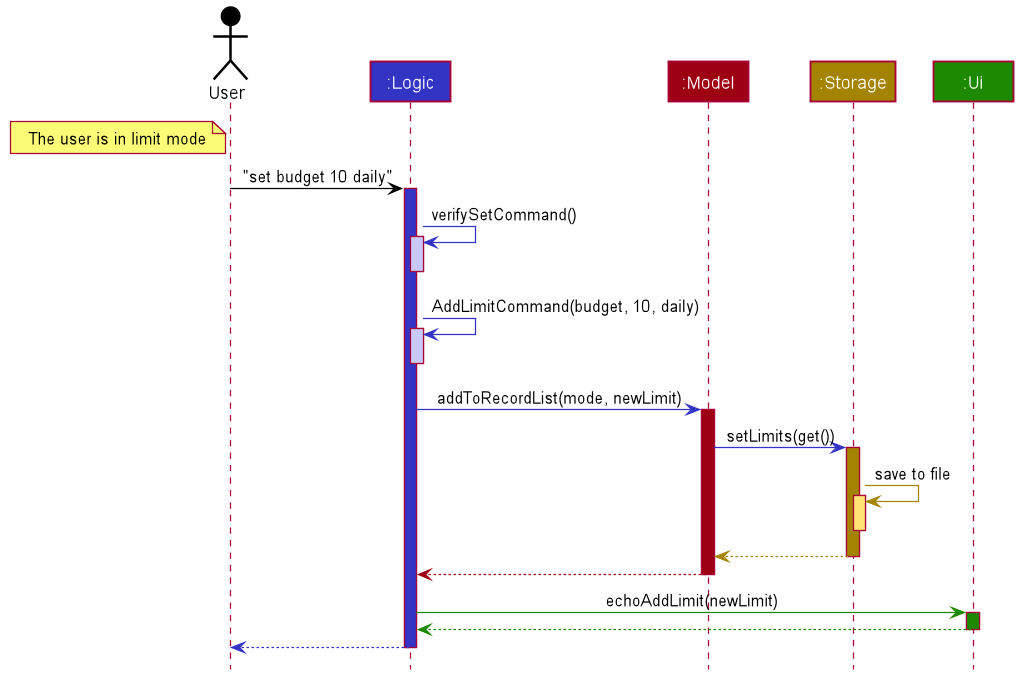

The diagram above was rendered by PlantUML. Its source (embedded in the PNG):
@startuml









skinparam BackgroundColor #FFFFFFF

skinparam Shadowing false

skinparam Class {
    FontColor #FFFFFF
    BorderThickness 1
    BorderColor #FFFFFF
    StereotypeFontColor #FFFFFF
    FontName Arial
}

skinparam Actor {
    BorderColor #000000
    Color #000000
    FontName Arial
}

skinparam Sequence {
    MessageAlign center
    BoxFontSize 15
    BoxPadding 0
    BoxFontColor #FFFFFF
    FontName Arial
}

skinparam Participant {
    FontColor #FFFFFFF
    Padding 20
}

skinparam MinClassWidth 50
skinparam ParticipantPadding 10
skinparam Shadowing false
skinparam DefaultTextAlignment center
skinparam packageStyle Rectangle

hide footbox
hide members
hide circle

Actor User as user #000000
Participant ":Logic" as logic #3333C4
Participant ":Model" as model #9D0012
Participant ":Storage" as storage #A38300
Participant ":Ui" as Ui #1D8900

note left of user: The user is in limit mode

user -[#000000]> logic : "set budget 10 daily"
activate logic #3333C4

logic -[#3333C4]> logic : verifySetCommand()
activate logic #C8C8FA
deactivate logic

logic -[#3333C4]> logic : AddLimitCommand(budget, 10, daily)
activate logic #C8C8FA
deactivate logic

logic -[#3333C4]> model : addToRecordList(mode, newLimit)
activate model #9D0012

model -[#3333C4]> storage : setLimits(get())
activate storage #A38300

storage -[#A38300]> storage : save to file
activate storage #FFE374
deactivate storage

storage --[#A38300]> model
deactivate storage

model --[#9D0012]> logic
deactivate model

logic -[#1D8900]> Ui : echoAddLimit(newLimit)
activate Ui #1D8900

Ui--[#1D8900]> logic
deactivate Ui

logic --[#3333C4]> user
deactivate logic
@enduml